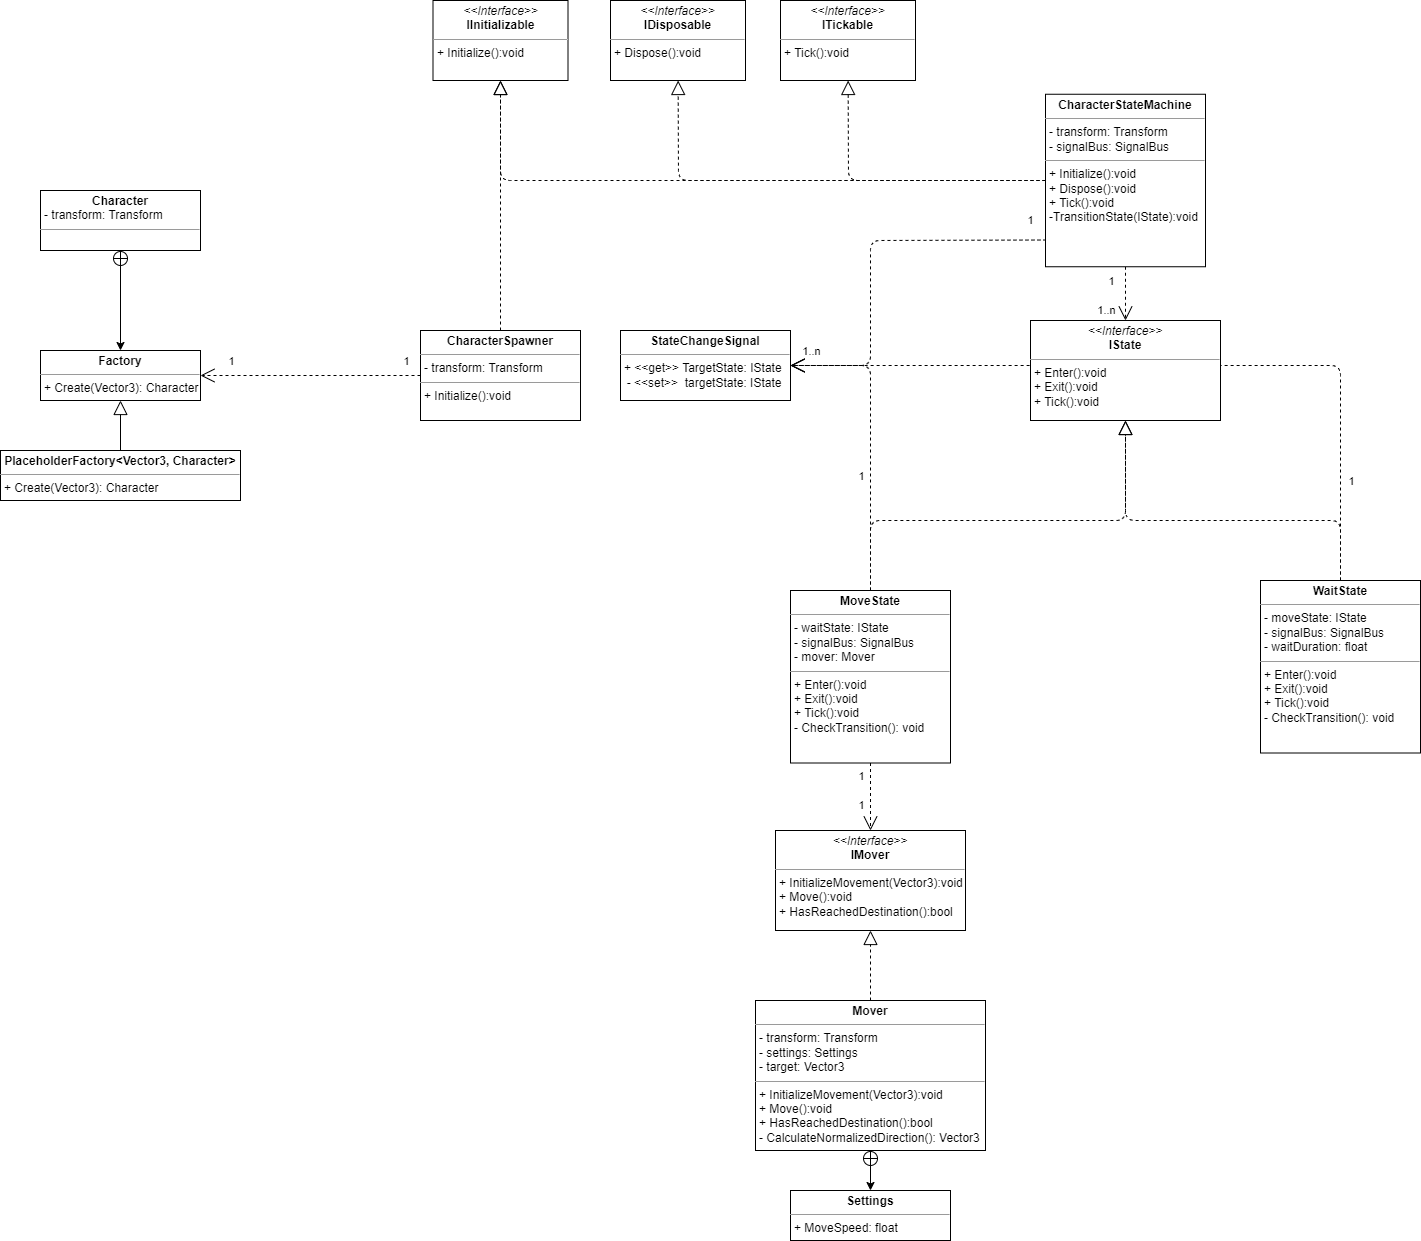

The diagram above was exported from draw.io. Its source (the exported page's mxGraphModel, read from the mxfile embedded in the PNG):
<mxGraphModel dx="2092" dy="1161" grid="1" gridSize="10" guides="1" tooltips="1" connect="1" arrows="1" fold="1" page="1" pageScale="1" pageWidth="3300" pageHeight="4681" math="0" shadow="0">
  <root>
    <mxCell id="0" />
    <mxCell id="1" parent="0" />
    <mxCell id="3" style="edgeStyle=none;html=1;startArrow=circlePlus;startFill=0;" edge="1" parent="1" source="2" target="4">
      <mxGeometry relative="1" as="geometry">
        <mxPoint x="710" y="440" as="targetPoint" />
      </mxGeometry>
    </mxCell>
    <mxCell id="2" value="&lt;p style=&quot;margin:0px;margin-top:4px;text-align:center;&quot;&gt;&lt;b&gt;Character&lt;/b&gt;&lt;/p&gt;&lt;p style=&quot;margin:0px;margin-left:4px;&quot;&gt;- transform: Transform&lt;/p&gt;&lt;hr size=&quot;1&quot;&gt;&lt;p style=&quot;margin:0px;margin-left:4px;&quot;&gt;&lt;br&gt;&lt;/p&gt;" style="verticalAlign=top;align=left;overflow=fill;fontSize=12;fontFamily=Helvetica;html=1;" vertex="1" parent="1">
      <mxGeometry x="630" y="340" width="160" height="60" as="geometry" />
    </mxCell>
    <mxCell id="4" value="&lt;p style=&quot;margin:0px;margin-top:4px;text-align:center;&quot;&gt;&lt;b&gt;Factory&lt;/b&gt;&lt;/p&gt;&lt;hr size=&quot;1&quot;&gt;&lt;p style=&quot;margin:0px;margin-left:4px;&quot;&gt;&lt;/p&gt;&lt;p style=&quot;margin:0px;margin-left:4px;&quot;&gt;+ Create(Vector3): Character&lt;br&gt;&lt;/p&gt;" style="verticalAlign=top;align=left;overflow=fill;fontSize=12;fontFamily=Helvetica;html=1;" vertex="1" parent="1">
      <mxGeometry x="630" y="500" width="160" height="50" as="geometry" />
    </mxCell>
    <mxCell id="6" style="edgeStyle=none;html=1;startArrow=none;startFill=0;endArrow=block;endFill=0;endSize=12;" edge="1" parent="1" source="5" target="4">
      <mxGeometry relative="1" as="geometry" />
    </mxCell>
    <mxCell id="5" value="&lt;p style=&quot;margin:0px;margin-top:4px;text-align:center;&quot;&gt;&lt;b&gt;PlaceholderFactory&amp;lt;Vector3, Character&amp;gt;&lt;/b&gt;&lt;/p&gt;&lt;hr size=&quot;1&quot;&gt;&lt;p style=&quot;margin:0px;margin-left:4px;&quot;&gt;&lt;/p&gt;&lt;p style=&quot;margin:0px;margin-left:4px;&quot;&gt;+ Create(Vector3): Character&lt;/p&gt;" style="verticalAlign=top;align=left;overflow=fill;fontSize=12;fontFamily=Helvetica;html=1;" vertex="1" parent="1">
      <mxGeometry x="590" y="600" width="240" height="50" as="geometry" />
    </mxCell>
    <mxCell id="10" style="edgeStyle=none;html=1;startArrow=none;startFill=0;endArrow=block;endFill=0;endSize=12;dashed=1;" edge="1" parent="1" source="8" target="9">
      <mxGeometry relative="1" as="geometry" />
    </mxCell>
    <mxCell id="11" style="edgeStyle=none;html=1;startArrow=none;startFill=0;endArrow=open;endFill=0;endSize=12;dashed=1;" edge="1" parent="1" source="8" target="4">
      <mxGeometry relative="1" as="geometry" />
    </mxCell>
    <mxCell id="12" value="1" style="edgeLabel;html=1;align=center;verticalAlign=middle;resizable=0;points=[];" vertex="1" connectable="0" parent="11">
      <mxGeometry x="-0.8662" y="1" relative="1" as="geometry">
        <mxPoint y="-16" as="offset" />
      </mxGeometry>
    </mxCell>
    <mxCell id="13" value="1" style="edgeLabel;html=1;align=center;verticalAlign=middle;resizable=0;points=[];" vertex="1" connectable="0" parent="11">
      <mxGeometry x="0.7621" y="-1" relative="1" as="geometry">
        <mxPoint x="4" y="-14" as="offset" />
      </mxGeometry>
    </mxCell>
    <mxCell id="8" value="&lt;p style=&quot;margin:0px;margin-top:4px;text-align:center;&quot;&gt;&lt;b&gt;CharacterSpawner&lt;/b&gt;&lt;/p&gt;&lt;hr size=&quot;1&quot;&gt;&lt;p style=&quot;margin:0px;margin-left:4px;&quot;&gt;- transform: Transform&lt;/p&gt;&lt;hr size=&quot;1&quot;&gt;&lt;p style=&quot;margin:0px;margin-left:4px;&quot;&gt;+ Initialize():void&lt;br&gt;&lt;/p&gt;" style="verticalAlign=top;align=left;overflow=fill;fontSize=12;fontFamily=Helvetica;html=1;" vertex="1" parent="1">
      <mxGeometry x="1010" y="480" width="160" height="90" as="geometry" />
    </mxCell>
    <mxCell id="9" value="&lt;p style=&quot;margin:0px;margin-top:4px;text-align:center;&quot;&gt;&lt;i&gt;&amp;lt;&amp;lt;Interface&amp;gt;&amp;gt;&lt;/i&gt;&lt;br&gt;&lt;b&gt;IInitializable&lt;/b&gt;&lt;/p&gt;&lt;hr size=&quot;1&quot;&gt;&lt;p style=&quot;margin:0px;margin-left:4px;&quot;&gt;+ Initialize():void&lt;br&gt;&lt;/p&gt;" style="verticalAlign=top;align=left;overflow=fill;fontSize=12;fontFamily=Helvetica;html=1;" vertex="1" parent="1">
      <mxGeometry x="1022.5" y="150" width="135" height="80" as="geometry" />
    </mxCell>
    <mxCell id="16" style="edgeStyle=none;html=1;dashed=1;startArrow=none;startFill=0;endArrow=open;endFill=0;endSize=12;" edge="1" parent="1" source="14" target="15">
      <mxGeometry relative="1" as="geometry" />
    </mxCell>
    <mxCell id="17" value="1" style="edgeLabel;html=1;align=center;verticalAlign=middle;resizable=0;points=[];" vertex="1" connectable="0" parent="16">
      <mxGeometry x="-0.6371" y="-2" relative="1" as="geometry">
        <mxPoint x="-13" y="4" as="offset" />
      </mxGeometry>
    </mxCell>
    <mxCell id="18" value="1..n" style="edgeLabel;html=1;align=center;verticalAlign=middle;resizable=0;points=[];" vertex="1" connectable="0" parent="16">
      <mxGeometry x="0.5057" y="-1" relative="1" as="geometry">
        <mxPoint x="-19" y="3" as="offset" />
      </mxGeometry>
    </mxCell>
    <mxCell id="23" style="edgeStyle=none;html=1;dashed=1;startArrow=none;startFill=0;endArrow=block;endFill=0;endSize=12;" edge="1" parent="1" source="14" target="22">
      <mxGeometry relative="1" as="geometry">
        <Array as="points">
          <mxPoint x="1438" y="330" />
        </Array>
      </mxGeometry>
    </mxCell>
    <mxCell id="48" style="edgeStyle=none;html=1;dashed=1;startArrow=none;startFill=0;endArrow=open;endFill=0;endSize=12;exitX=0.006;exitY=0.845;exitDx=0;exitDy=0;exitPerimeter=0;" edge="1" parent="1" source="14" target="38">
      <mxGeometry relative="1" as="geometry">
        <Array as="points">
          <mxPoint x="1460" y="390" />
          <mxPoint x="1460" y="515" />
        </Array>
      </mxGeometry>
    </mxCell>
    <mxCell id="49" value="1" style="edgeLabel;html=1;align=center;verticalAlign=middle;resizable=0;points=[];" vertex="1" connectable="0" parent="48">
      <mxGeometry x="-0.7356" y="1" relative="1" as="geometry">
        <mxPoint x="34" y="-21" as="offset" />
      </mxGeometry>
    </mxCell>
    <mxCell id="14" value="&lt;p style=&quot;margin:0px;margin-top:4px;text-align:center;&quot;&gt;&lt;b&gt;CharacterStateMachine&lt;/b&gt;&lt;/p&gt;&lt;hr size=&quot;1&quot;&gt;&lt;p style=&quot;margin:0px;margin-left:4px;&quot;&gt;- transform: Transform&lt;/p&gt;&lt;p style=&quot;margin:0px;margin-left:4px;&quot;&gt;- signalBus: SignalBus&lt;/p&gt;&lt;hr size=&quot;1&quot;&gt;&lt;p style=&quot;margin:0px;margin-left:4px;&quot;&gt;+ Initialize():void&lt;br&gt;&lt;/p&gt;&lt;p style=&quot;margin:0px;margin-left:4px;&quot;&gt;+ Dispose():void&lt;br&gt;&lt;/p&gt;&lt;p style=&quot;margin:0px;margin-left:4px;&quot;&gt;+ Tick():void&lt;br&gt;&lt;/p&gt;&lt;p style=&quot;margin:0px;margin-left:4px;&quot;&gt;-TransitionState(IState):void&lt;/p&gt;" style="verticalAlign=top;align=left;overflow=fill;fontSize=12;fontFamily=Helvetica;html=1;" vertex="1" parent="1">
      <mxGeometry x="1635" y="243.75" width="160" height="172.5" as="geometry" />
    </mxCell>
    <mxCell id="20" style="edgeStyle=none;html=1;startArrow=none;startFill=0;endArrow=block;endFill=0;endSize=12;dashed=1;" edge="1" parent="1" source="14" target="9">
      <mxGeometry relative="1" as="geometry">
        <mxPoint x="1330" y="310" as="sourcePoint" />
        <mxPoint x="1330" y="230" as="targetPoint" />
        <Array as="points">
          <mxPoint x="1090" y="330" />
        </Array>
      </mxGeometry>
    </mxCell>
    <mxCell id="21" value="&lt;p style=&quot;margin:0px;margin-top:4px;text-align:center;&quot;&gt;&lt;i&gt;&amp;lt;&amp;lt;Interface&amp;gt;&amp;gt;&lt;/i&gt;&lt;br&gt;&lt;b&gt;IDisposable&lt;/b&gt;&lt;/p&gt;&lt;hr size=&quot;1&quot;&gt;&lt;p style=&quot;margin:0px;margin-left:4px;&quot;&gt;+ Dispose():void&lt;br&gt;&lt;/p&gt;" style="verticalAlign=top;align=left;overflow=fill;fontSize=12;fontFamily=Helvetica;html=1;" vertex="1" parent="1">
      <mxGeometry x="1200" y="150" width="135" height="80" as="geometry" />
    </mxCell>
    <mxCell id="22" value="&lt;p style=&quot;margin:0px;margin-top:4px;text-align:center;&quot;&gt;&lt;i&gt;&amp;lt;&amp;lt;Interface&amp;gt;&amp;gt;&lt;/i&gt;&lt;br&gt;&lt;b&gt;ITickable&lt;/b&gt;&lt;/p&gt;&lt;hr size=&quot;1&quot;&gt;&lt;p style=&quot;margin:0px;margin-left:4px;&quot;&gt;+ Tick():void&lt;br&gt;&lt;/p&gt;" style="verticalAlign=top;align=left;overflow=fill;fontSize=12;fontFamily=Helvetica;html=1;" vertex="1" parent="1">
      <mxGeometry x="1370" y="150" width="135" height="80" as="geometry" />
    </mxCell>
    <mxCell id="24" style="edgeStyle=none;html=1;dashed=1;startArrow=none;startFill=0;endArrow=block;endFill=0;endSize=12;" edge="1" parent="1" source="14" target="21">
      <mxGeometry relative="1" as="geometry">
        <mxPoint x="1574.9999999999995" y="295" as="sourcePoint" />
        <mxPoint x="1574.9999999999995" y="240" as="targetPoint" />
        <Array as="points">
          <mxPoint x="1268" y="330" />
        </Array>
      </mxGeometry>
    </mxCell>
    <mxCell id="32" style="edgeStyle=none;html=1;dashed=1;startArrow=none;startFill=0;endArrow=open;endFill=0;endSize=12;" edge="1" parent="1" source="25" target="30">
      <mxGeometry relative="1" as="geometry" />
    </mxCell>
    <mxCell id="33" value="1" style="edgeLabel;html=1;align=center;verticalAlign=middle;resizable=0;points=[];" vertex="1" connectable="0" parent="32">
      <mxGeometry x="-0.6119" relative="1" as="geometry">
        <mxPoint x="-10" as="offset" />
      </mxGeometry>
    </mxCell>
    <mxCell id="34" value="1" style="edgeLabel;html=1;align=center;verticalAlign=middle;resizable=0;points=[];" vertex="1" connectable="0" parent="32">
      <mxGeometry x="0.2533" y="-1" relative="1" as="geometry">
        <mxPoint x="-9" as="offset" />
      </mxGeometry>
    </mxCell>
    <mxCell id="46" style="edgeStyle=none;html=1;dashed=1;startArrow=none;startFill=0;endArrow=open;endFill=0;endSize=12;" edge="1" parent="1" source="25" target="38">
      <mxGeometry relative="1" as="geometry">
        <Array as="points">
          <mxPoint x="1460" y="515" />
        </Array>
      </mxGeometry>
    </mxCell>
    <mxCell id="47" value="1" style="edgeLabel;html=1;align=center;verticalAlign=middle;resizable=0;points=[];" vertex="1" connectable="0" parent="46">
      <mxGeometry x="-0.3918" y="1" relative="1" as="geometry">
        <mxPoint x="-9" y="-22" as="offset" />
      </mxGeometry>
    </mxCell>
    <mxCell id="25" value="&lt;p style=&quot;margin:0px;margin-top:4px;text-align:center;&quot;&gt;&lt;b&gt;MoveState&lt;/b&gt;&lt;/p&gt;&lt;hr size=&quot;1&quot;&gt;&lt;p style=&quot;margin:0px;margin-left:4px;&quot;&gt;- waitState: IState&lt;/p&gt;&lt;p style=&quot;margin:0px;margin-left:4px;&quot;&gt;- signalBus: SignalBus&lt;/p&gt;&lt;p style=&quot;margin:0px;margin-left:4px;&quot;&gt;- mover: Mover&lt;/p&gt;&lt;hr size=&quot;1&quot;&gt;&lt;p style=&quot;border-color: var(--border-color); margin: 0px 0px 0px 4px;&quot;&gt;+ Enter():void&lt;br style=&quot;border-color: var(--border-color);&quot;&gt;&lt;/p&gt;&lt;p style=&quot;border-color: var(--border-color); margin: 0px 0px 0px 4px;&quot;&gt;+ Exit():void&lt;br style=&quot;border-color: var(--border-color);&quot;&gt;&lt;/p&gt;&lt;p style=&quot;border-color: var(--border-color); margin: 0px 0px 0px 4px;&quot;&gt;+ Tick():void&lt;/p&gt;&lt;p style=&quot;border-color: var(--border-color); margin: 0px 0px 0px 4px;&quot;&gt;- CheckTransition(): void&lt;/p&gt;" style="verticalAlign=top;align=left;overflow=fill;fontSize=12;fontFamily=Helvetica;html=1;" vertex="1" parent="1">
      <mxGeometry x="1380" y="740" width="160" height="172.5" as="geometry" />
    </mxCell>
    <mxCell id="26" style="edgeStyle=none;html=1;dashed=1;startArrow=none;startFill=0;endArrow=block;endFill=0;endSize=12;" edge="1" parent="1" source="25" target="15">
      <mxGeometry relative="1" as="geometry">
        <mxPoint x="1505" y="690" as="sourcePoint" />
        <mxPoint x="1307.6428571428569" y="590" as="targetPoint" />
        <Array as="points">
          <mxPoint x="1460" y="670" />
          <mxPoint x="1715" y="670" />
        </Array>
      </mxGeometry>
    </mxCell>
    <mxCell id="40" style="edgeStyle=none;html=1;dashed=1;startArrow=none;startFill=0;endArrow=open;endFill=0;endSize=12;" edge="1" parent="1" source="27" target="38">
      <mxGeometry relative="1" as="geometry">
        <Array as="points">
          <mxPoint x="1930" y="515" />
        </Array>
      </mxGeometry>
    </mxCell>
    <mxCell id="42" value="1" style="edgeLabel;html=1;align=center;verticalAlign=middle;resizable=0;points=[];" vertex="1" connectable="0" parent="40">
      <mxGeometry x="-0.7395" y="-1" relative="1" as="geometry">
        <mxPoint x="9" as="offset" />
      </mxGeometry>
    </mxCell>
    <mxCell id="44" value="1..n" style="edgeLabel;html=1;align=center;verticalAlign=middle;resizable=0;points=[];" vertex="1" connectable="0" parent="40">
      <mxGeometry x="0.9216" y="3" relative="1" as="geometry">
        <mxPoint x="-10" y="-18" as="offset" />
      </mxGeometry>
    </mxCell>
    <mxCell id="27" value="&lt;p style=&quot;margin:0px;margin-top:4px;text-align:center;&quot;&gt;&lt;b&gt;WaitState&lt;/b&gt;&lt;/p&gt;&lt;hr size=&quot;1&quot;&gt;&lt;p style=&quot;margin:0px;margin-left:4px;&quot;&gt;- moveState: IState&lt;/p&gt;&lt;p style=&quot;margin:0px;margin-left:4px;&quot;&gt;- signalBus: SignalBus&lt;/p&gt;&lt;p style=&quot;margin:0px;margin-left:4px;&quot;&gt;- waitDuration: float&lt;/p&gt;&lt;hr size=&quot;1&quot;&gt;&lt;p style=&quot;border-color: var(--border-color); margin: 0px 0px 0px 4px;&quot;&gt;+ Enter():void&lt;br style=&quot;border-color: var(--border-color);&quot;&gt;&lt;/p&gt;&lt;p style=&quot;border-color: var(--border-color); margin: 0px 0px 0px 4px;&quot;&gt;+ Exit():void&lt;br style=&quot;border-color: var(--border-color);&quot;&gt;&lt;/p&gt;&lt;p style=&quot;border-color: var(--border-color); margin: 0px 0px 0px 4px;&quot;&gt;+ Tick():void&lt;/p&gt;&lt;p style=&quot;border-color: var(--border-color); margin: 0px 0px 0px 4px;&quot;&gt;- CheckTransition(): void&lt;/p&gt;" style="verticalAlign=top;align=left;overflow=fill;fontSize=12;fontFamily=Helvetica;html=1;" vertex="1" parent="1">
      <mxGeometry x="1850" y="730" width="160" height="172.5" as="geometry" />
    </mxCell>
    <mxCell id="28" style="edgeStyle=none;html=1;dashed=1;startArrow=none;startFill=0;endArrow=block;endFill=0;endSize=12;" edge="1" parent="1" source="27" target="15">
      <mxGeometry relative="1" as="geometry">
        <mxPoint x="1470" y="750" as="sourcePoint" />
        <mxPoint x="1725.0000000000005" y="610" as="targetPoint" />
        <Array as="points">
          <mxPoint x="1930" y="670" />
          <mxPoint x="1715" y="670" />
        </Array>
      </mxGeometry>
    </mxCell>
    <mxCell id="31" style="edgeStyle=none;html=1;dashed=1;startArrow=none;startFill=0;endArrow=block;endFill=0;endSize=12;" edge="1" parent="1" source="29" target="30">
      <mxGeometry relative="1" as="geometry" />
    </mxCell>
    <mxCell id="29" value="&lt;p style=&quot;margin:0px;margin-top:4px;text-align:center;&quot;&gt;&lt;b&gt;Mover&lt;/b&gt;&lt;/p&gt;&lt;hr size=&quot;1&quot;&gt;&lt;p style=&quot;margin:0px;margin-left:4px;&quot;&gt;- transform: Transform&lt;/p&gt;&lt;p style=&quot;margin:0px;margin-left:4px;&quot;&gt;- settings: Settings&lt;/p&gt;&lt;p style=&quot;margin:0px;margin-left:4px;&quot;&gt;- target: Vector3&lt;/p&gt;&lt;hr size=&quot;1&quot;&gt;&lt;p style=&quot;border-color: var(--border-color); margin: 0px 0px 0px 4px;&quot;&gt;+ InitializeMovement(Vector3):void&lt;br style=&quot;border-color: var(--border-color);&quot;&gt;&lt;/p&gt;&lt;p style=&quot;border-color: var(--border-color); margin: 0px 0px 0px 4px;&quot;&gt;+ Move():void&lt;br style=&quot;border-color: var(--border-color);&quot;&gt;&lt;/p&gt;&lt;p style=&quot;border-color: var(--border-color); margin: 0px 0px 0px 4px;&quot;&gt;+ HasReachedDestination():bool&lt;/p&gt;&lt;p style=&quot;border-color: var(--border-color); margin: 0px 0px 0px 4px;&quot;&gt;- CalculateNormalizedDirection(): Vector3&lt;/p&gt;" style="verticalAlign=top;align=left;overflow=fill;fontSize=12;fontFamily=Helvetica;html=1;" vertex="1" parent="1">
      <mxGeometry x="1345" y="1150" width="230" height="150" as="geometry" />
    </mxCell>
    <mxCell id="30" value="&lt;p style=&quot;margin:0px;margin-top:4px;text-align:center;&quot;&gt;&lt;i&gt;&amp;lt;&amp;lt;Interface&amp;gt;&amp;gt;&lt;/i&gt;&lt;br&gt;&lt;b&gt;IMover&lt;/b&gt;&lt;/p&gt;&lt;hr size=&quot;1&quot;&gt;&lt;p style=&quot;margin:0px;margin-left:4px;&quot;&gt;+ InitializeMovement(Vector3):void&lt;br&gt;&lt;/p&gt;&lt;p style=&quot;margin:0px;margin-left:4px;&quot;&gt;+ Move():void&lt;br&gt;&lt;/p&gt;&lt;p style=&quot;margin:0px;margin-left:4px;&quot;&gt;+ HasReachedDestination():bool&lt;br&gt;&lt;/p&gt;" style="verticalAlign=top;align=left;overflow=fill;fontSize=12;fontFamily=Helvetica;html=1;" vertex="1" parent="1">
      <mxGeometry x="1365" y="980" width="190" height="100" as="geometry" />
    </mxCell>
    <mxCell id="35" style="edgeStyle=none;html=1;startArrow=circlePlus;startFill=0;" edge="1" parent="1" source="29" target="36">
      <mxGeometry relative="1" as="geometry">
        <mxPoint x="1460" y="1340" as="targetPoint" />
        <mxPoint x="720" y="370" as="sourcePoint" />
      </mxGeometry>
    </mxCell>
    <mxCell id="36" value="&lt;p style=&quot;margin:0px;margin-top:4px;text-align:center;&quot;&gt;&lt;b&gt;Settings&lt;/b&gt;&lt;/p&gt;&lt;hr size=&quot;1&quot;&gt;&lt;p style=&quot;margin:0px;margin-left:4px;&quot;&gt;&lt;/p&gt;&lt;p style=&quot;margin:0px;margin-left:4px;&quot;&gt;+ MoveSpeed: float&lt;/p&gt;" style="verticalAlign=top;align=left;overflow=fill;fontSize=12;fontFamily=Helvetica;html=1;" vertex="1" parent="1">
      <mxGeometry x="1380" y="1340" width="160" height="50" as="geometry" />
    </mxCell>
    <mxCell id="38" value="&lt;p style=&quot;margin:0px;margin-top:4px;text-align:center;&quot;&gt;&lt;b&gt;StateChangeSignal&lt;/b&gt;&lt;/p&gt;&lt;hr size=&quot;1&quot;&gt;&lt;p style=&quot;margin:0px;margin-left:4px;&quot;&gt;+ &amp;lt;&amp;lt;get&amp;gt;&amp;gt; TargetState: IState&lt;span style=&quot;background-color: initial;&quot;&gt;&amp;nbsp;&lt;/span&gt;&lt;/p&gt;&amp;nbsp; - &amp;lt;&amp;lt;set&amp;gt;&amp;gt;&amp;nbsp;&amp;nbsp;&lt;span style=&quot;background-color: initial;&quot;&gt;targetState: IState&lt;/span&gt;&lt;br&gt;&lt;p style=&quot;margin:0px;margin-left:4px;&quot;&gt;&lt;/p&gt;&lt;p style=&quot;margin:0px;margin-left:4px;&quot;&gt;&lt;br&gt;&lt;/p&gt;" style="verticalAlign=top;align=left;overflow=fill;fontSize=12;fontFamily=Helvetica;html=1;" vertex="1" parent="1">
      <mxGeometry x="1210" y="480" width="170" height="70" as="geometry" />
    </mxCell>
    <mxCell id="15" value="&lt;p style=&quot;margin:0px;margin-top:4px;text-align:center;&quot;&gt;&lt;i&gt;&amp;lt;&amp;lt;Interface&amp;gt;&amp;gt;&lt;/i&gt;&lt;br&gt;&lt;b&gt;IState&lt;/b&gt;&lt;/p&gt;&lt;hr size=&quot;1&quot;&gt;&lt;p style=&quot;margin:0px;margin-left:4px;&quot;&gt;+ Enter():void&lt;br&gt;&lt;/p&gt;&lt;p style=&quot;margin:0px;margin-left:4px;&quot;&gt;+ Exit():void&lt;br&gt;&lt;/p&gt;&lt;p style=&quot;margin:0px;margin-left:4px;&quot;&gt;+ Tick():void&lt;br&gt;&lt;/p&gt;" style="verticalAlign=top;align=left;overflow=fill;fontSize=12;fontFamily=Helvetica;html=1;" vertex="1" parent="1">
      <mxGeometry x="1620" y="470" width="190" height="100" as="geometry" />
    </mxCell>
  </root>
</mxGraphModel>